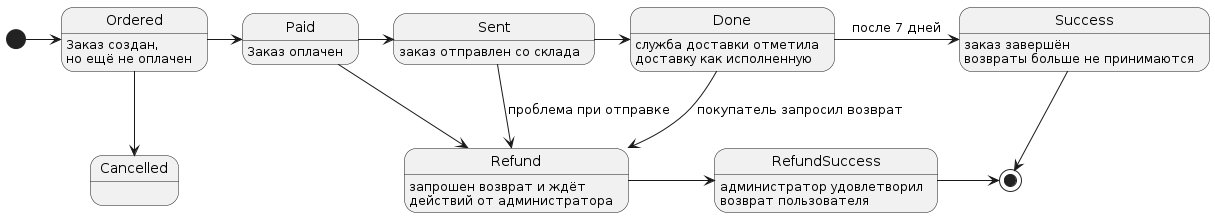

The diagram above was rendered by PlantUML. Its source (embedded in the PNG):
@startuml

[*] -> Ordered
Ordered : Заказ создан,
Ordered : но ещё не оплачен
Ordered -> Paid
Paid : Заказ оплачен
Paid -> Sent
Sent : заказ отправлен со склада
Ordered -down-> Cancelled
Paid --> Refund
Sent --> Refund : проблема при отправке
Sent -> Done
Done : служба доставки отметила
Done : доставку как исполненную
Done --> Refund : покупатель запросил возврат
Done -right-> Success : после 7 дней
Success : заказ завершён
Success : возвраты больше не принимаются
Success --> [*]
Refund : запрошен возврат и ждёт
Refund : действий от администратора
Refund -> RefundSuccess
RefundSuccess : администратор удовлетворил
RefundSuccess : возврат пользователя
RefundSuccess -> [*]

@enduml